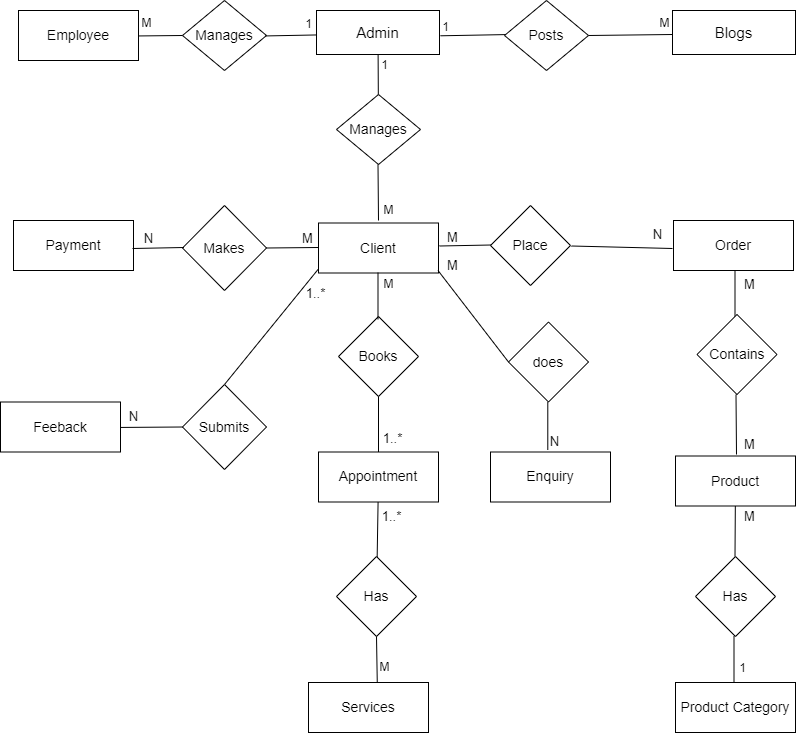

The diagram above was exported from draw.io. Its source (the exported page's mxGraphModel, read from the mxfile embedded in the PNG):
<mxGraphModel dx="1000" dy="523" grid="1" gridSize="14" guides="1" tooltips="1" connect="1" arrows="1" fold="1" page="1" pageScale="1" pageWidth="850" pageHeight="1100" math="0" shadow="0" extFonts="Permanent Marker^https://fonts.googleapis.com/css?family=Permanent+Marker">
  <root>
    <mxCell id="0" />
    <mxCell id="1" parent="0" />
    <mxCell id="hWWsjVvWCNIsAM17AywN-21" value="" style="edgeStyle=none;shape=connector;rounded=0;orthogonalLoop=1;jettySize=auto;html=1;labelBackgroundColor=default;strokeColor=default;fontFamily=Helvetica;fontSize=11;fontColor=default;endArrow=none;" parent="1" source="hWWsjVvWCNIsAM17AywN-5" target="hWWsjVvWCNIsAM17AywN-10" edge="1">
      <mxGeometry relative="1" as="geometry" />
    </mxCell>
    <mxCell id="hWWsjVvWCNIsAM17AywN-5" value="&lt;font style=&quot;font-size: 14px;&quot;&gt;Manages&lt;/font&gt;" style="rhombus;whiteSpace=wrap;html=1;" parent="1" vertex="1">
      <mxGeometry x="350" y="98" width="84" height="70" as="geometry" />
    </mxCell>
    <mxCell id="hWWsjVvWCNIsAM17AywN-9" value="&lt;font style=&quot;font-size: 14px;&quot;&gt;Employee&lt;/font&gt;" style="rounded=0;whiteSpace=wrap;html=1;fontFamily=Helvetica;fontSize=11;fontColor=default;" parent="1" vertex="1">
      <mxGeometry x="32" y="14" width="120" height="50" as="geometry" />
    </mxCell>
    <mxCell id="hWWsjVvWCNIsAM17AywN-10" value="&lt;font style=&quot;font-size: 15px;&quot;&gt;Admin&lt;/font&gt;" style="rounded=0;whiteSpace=wrap;html=1;fontFamily=Helvetica;fontSize=11;fontColor=default;" parent="1" vertex="1">
      <mxGeometry x="330" y="14" width="123" height="44" as="geometry" />
    </mxCell>
    <mxCell id="hWWsjVvWCNIsAM17AywN-11" value="&lt;font style=&quot;font-size: 14px;&quot;&gt;Client&lt;/font&gt;" style="rounded=0;whiteSpace=wrap;html=1;fontFamily=Helvetica;fontSize=11;fontColor=default;" parent="1" vertex="1">
      <mxGeometry x="332" y="226.5" width="120" height="50" as="geometry" />
    </mxCell>
    <mxCell id="hWWsjVvWCNIsAM17AywN-13" value="&lt;font style=&quot;font-size: 14px;&quot;&gt;Product&lt;/font&gt;" style="rounded=0;whiteSpace=wrap;html=1;fontFamily=Helvetica;fontSize=11;fontColor=default;" parent="1" vertex="1">
      <mxGeometry x="689" y="459.5" width="120" height="50" as="geometry" />
    </mxCell>
    <mxCell id="hWWsjVvWCNIsAM17AywN-15" value="" style="endArrow=none;html=1;rounded=0;" parent="1" edge="1">
      <mxGeometry width="50" height="50" relative="1" as="geometry">
        <mxPoint x="392" y="224" as="sourcePoint" />
        <mxPoint x="391.5" y="168" as="targetPoint" />
      </mxGeometry>
    </mxCell>
    <mxCell id="hWWsjVvWCNIsAM17AywN-16" value="&lt;font style=&quot;font-size: 14px;&quot;&gt;Books&lt;/font&gt;" style="rhombus;whiteSpace=wrap;html=1;" parent="1" vertex="1">
      <mxGeometry x="352" y="320" width="80" height="80" as="geometry" />
    </mxCell>
    <mxCell id="hWWsjVvWCNIsAM17AywN-18" value="" style="edgeStyle=none;shape=connector;rounded=0;orthogonalLoop=1;jettySize=auto;html=1;labelBackgroundColor=default;strokeColor=default;fontFamily=Helvetica;fontSize=11;fontColor=default;endArrow=none;" parent="1" source="hWWsjVvWCNIsAM17AywN-17" target="hWWsjVvWCNIsAM17AywN-16" edge="1">
      <mxGeometry relative="1" as="geometry" />
    </mxCell>
    <mxCell id="hWWsjVvWCNIsAM17AywN-17" value="&lt;font style=&quot;font-size: 14px;&quot;&gt;Appointment&lt;/font&gt;" style="rounded=0;whiteSpace=wrap;html=1;fontFamily=Helvetica;fontSize=11;fontColor=default;" parent="1" vertex="1">
      <mxGeometry x="332" y="455.5" width="120" height="50" as="geometry" />
    </mxCell>
    <mxCell id="hWWsjVvWCNIsAM17AywN-20" value="" style="edgeStyle=none;shape=connector;rounded=0;orthogonalLoop=1;jettySize=auto;html=1;labelBackgroundColor=default;strokeColor=default;fontFamily=Helvetica;fontSize=11;fontColor=default;endArrow=none;" parent="1" source="hWWsjVvWCNIsAM17AywN-19" target="hWWsjVvWCNIsAM17AywN-17" edge="1">
      <mxGeometry relative="1" as="geometry" />
    </mxCell>
    <mxCell id="hWWsjVvWCNIsAM17AywN-19" value="&lt;font style=&quot;font-size: 14px;&quot;&gt;Has&lt;/font&gt;" style="rhombus;whiteSpace=wrap;html=1;" parent="1" vertex="1">
      <mxGeometry x="350" y="560" width="80" height="80" as="geometry" />
    </mxCell>
    <mxCell id="hWWsjVvWCNIsAM17AywN-27" value="&lt;font style=&quot;font-size: 14px;&quot;&gt;Services&lt;/font&gt;" style="rounded=0;whiteSpace=wrap;html=1;fontFamily=Helvetica;fontSize=11;fontColor=default;" parent="1" vertex="1">
      <mxGeometry x="322" y="686" width="120" height="50" as="geometry" />
    </mxCell>
    <mxCell id="hWWsjVvWCNIsAM17AywN-28" value="" style="edgeStyle=none;shape=connector;rounded=0;orthogonalLoop=1;jettySize=auto;html=1;labelBackgroundColor=default;strokeColor=default;fontFamily=Helvetica;fontSize=11;fontColor=default;endArrow=none;entryX=0.5;entryY=1;entryDx=0;entryDy=0;exitX=0.573;exitY=-0.004;exitDx=0;exitDy=0;exitPerimeter=0;" parent="1" target="hWWsjVvWCNIsAM17AywN-19" edge="1" source="hWWsjVvWCNIsAM17AywN-27">
      <mxGeometry relative="1" as="geometry">
        <mxPoint x="135" y="476" as="sourcePoint" />
        <mxPoint x="185" y="514.5" as="targetPoint" />
      </mxGeometry>
    </mxCell>
    <mxCell id="hWWsjVvWCNIsAM17AywN-30" value="&lt;span style=&quot;font-size: 14px;&quot;&gt;Place&lt;/span&gt;" style="rhombus;whiteSpace=wrap;html=1;" parent="1" vertex="1">
      <mxGeometry x="504" y="209" width="80" height="80" as="geometry" />
    </mxCell>
    <mxCell id="hWWsjVvWCNIsAM17AywN-33" value="&lt;font style=&quot;font-size: 14px;&quot;&gt;Order&lt;/font&gt;" style="rounded=0;whiteSpace=wrap;html=1;fontFamily=Helvetica;fontSize=11;fontColor=default;" parent="1" vertex="1">
      <mxGeometry x="687" y="224" width="120" height="50" as="geometry" />
    </mxCell>
    <mxCell id="hWWsjVvWCNIsAM17AywN-34" value="" style="edgeStyle=none;shape=connector;rounded=0;orthogonalLoop=1;jettySize=auto;html=1;labelBackgroundColor=default;strokeColor=default;fontFamily=Helvetica;fontSize=11;fontColor=default;endArrow=none;" parent="1" edge="1">
      <mxGeometry relative="1" as="geometry">
        <mxPoint x="748.5" y="321" as="sourcePoint" />
        <mxPoint x="748.5" y="274" as="targetPoint" />
      </mxGeometry>
    </mxCell>
    <mxCell id="hWWsjVvWCNIsAM17AywN-36" value="&lt;font style=&quot;font-size: 14px;&quot;&gt;Payment&lt;/font&gt;" style="rounded=0;whiteSpace=wrap;html=1;fontFamily=Helvetica;fontSize=11;fontColor=default;" parent="1" vertex="1">
      <mxGeometry x="27" y="224" width="120" height="50" as="geometry" />
    </mxCell>
    <mxCell id="hWWsjVvWCNIsAM17AywN-37" value="&lt;span style=&quot;font-size: 14px;&quot;&gt;Contains&lt;/span&gt;" style="rhombus;whiteSpace=wrap;html=1;" parent="1" vertex="1">
      <mxGeometry x="710.5" y="318" width="80" height="80" as="geometry" />
    </mxCell>
    <mxCell id="hWWsjVvWCNIsAM17AywN-38" value="" style="edgeStyle=none;shape=connector;rounded=0;orthogonalLoop=1;jettySize=auto;html=1;labelBackgroundColor=default;strokeColor=default;fontFamily=Helvetica;fontSize=11;fontColor=default;endArrow=none;entryX=0.5;entryY=1;entryDx=0;entryDy=0;" parent="1" edge="1">
      <mxGeometry relative="1" as="geometry">
        <mxPoint x="750" y="458" as="sourcePoint" />
        <mxPoint x="749.5" y="398" as="targetPoint" />
      </mxGeometry>
    </mxCell>
    <mxCell id="-4QN2cMZeTGDpMxvysO8-1" value="" style="edgeStyle=none;shape=connector;rounded=0;orthogonalLoop=1;jettySize=auto;html=1;labelBackgroundColor=default;strokeColor=default;fontFamily=Helvetica;fontSize=11;fontColor=default;endArrow=none;" edge="1" parent="1">
      <mxGeometry relative="1" as="geometry">
        <mxPoint x="391.5" y="323" as="sourcePoint" />
        <mxPoint x="391.5" y="276" as="targetPoint" />
      </mxGeometry>
    </mxCell>
    <mxCell id="-4QN2cMZeTGDpMxvysO8-2" value="&lt;span style=&quot;font-size: 14px;&quot;&gt;Makes&lt;/span&gt;" style="rhombus;whiteSpace=wrap;html=1;" vertex="1" parent="1">
      <mxGeometry x="196" y="209" width="84" height="85" as="geometry" />
    </mxCell>
    <mxCell id="-4QN2cMZeTGDpMxvysO8-4" value="" style="edgeStyle=none;shape=connector;rounded=0;orthogonalLoop=1;jettySize=auto;html=1;labelBackgroundColor=default;strokeColor=default;fontFamily=Helvetica;fontSize=11;fontColor=default;endArrow=none;exitX=1;exitY=0.5;exitDx=0;exitDy=0;entryX=0;entryY=0.5;entryDx=0;entryDy=0;" edge="1" parent="1" source="-4QN2cMZeTGDpMxvysO8-2">
      <mxGeometry relative="1" as="geometry">
        <mxPoint x="280" y="253.5" as="sourcePoint" />
        <mxPoint x="331.5" y="251" as="targetPoint" />
      </mxGeometry>
    </mxCell>
    <mxCell id="-4QN2cMZeTGDpMxvysO8-7" value="" style="edgeStyle=none;shape=connector;rounded=0;orthogonalLoop=1;jettySize=auto;html=1;labelBackgroundColor=default;strokeColor=default;fontFamily=Helvetica;fontSize=11;fontColor=default;endArrow=none;exitX=1;exitY=0.5;exitDx=0;exitDy=0;entryX=0;entryY=0.5;entryDx=0;entryDy=0;" edge="1" parent="1">
      <mxGeometry relative="1" as="geometry">
        <mxPoint x="146" y="252" as="sourcePoint" />
        <mxPoint x="197.5" y="251" as="targetPoint" />
      </mxGeometry>
    </mxCell>
    <mxCell id="-4QN2cMZeTGDpMxvysO8-8" value="" style="edgeStyle=none;shape=connector;rounded=0;orthogonalLoop=1;jettySize=auto;html=1;labelBackgroundColor=default;strokeColor=default;fontFamily=Helvetica;fontSize=11;fontColor=default;endArrow=none;exitX=1;exitY=0.5;exitDx=0;exitDy=0;entryX=0;entryY=0.5;entryDx=0;entryDy=0;" edge="1" parent="1">
      <mxGeometry relative="1" as="geometry">
        <mxPoint x="453" y="249.5" as="sourcePoint" />
        <mxPoint x="504.5" y="248.5" as="targetPoint" />
      </mxGeometry>
    </mxCell>
    <mxCell id="-4QN2cMZeTGDpMxvysO8-9" value="" style="edgeStyle=none;shape=connector;rounded=0;orthogonalLoop=1;jettySize=auto;html=1;labelBackgroundColor=default;strokeColor=default;fontFamily=Helvetica;fontSize=11;fontColor=default;endArrow=none;exitX=1;exitY=0.5;exitDx=0;exitDy=0;" edge="1" parent="1">
      <mxGeometry relative="1" as="geometry">
        <mxPoint x="585" y="249.5" as="sourcePoint" />
        <mxPoint x="686" y="252" as="targetPoint" />
      </mxGeometry>
    </mxCell>
    <mxCell id="-4QN2cMZeTGDpMxvysO8-14" value="" style="edgeStyle=none;shape=connector;rounded=0;orthogonalLoop=1;jettySize=auto;html=1;labelBackgroundColor=default;strokeColor=default;fontFamily=Helvetica;fontSize=11;fontColor=default;endArrow=none;" edge="1" parent="1" target="hWWsjVvWCNIsAM17AywN-13">
      <mxGeometry relative="1" as="geometry">
        <mxPoint x="748.5" y="560" as="sourcePoint" />
        <mxPoint x="748.5" y="513" as="targetPoint" />
      </mxGeometry>
    </mxCell>
    <mxCell id="-4QN2cMZeTGDpMxvysO8-15" value="&lt;span style=&quot;font-size: 14px;&quot;&gt;Has&lt;/span&gt;" style="rhombus;whiteSpace=wrap;html=1;" vertex="1" parent="1">
      <mxGeometry x="709" y="560" width="80" height="80" as="geometry" />
    </mxCell>
    <mxCell id="-4QN2cMZeTGDpMxvysO8-16" value="" style="edgeStyle=none;shape=connector;rounded=0;orthogonalLoop=1;jettySize=auto;html=1;labelBackgroundColor=default;strokeColor=default;fontFamily=Helvetica;fontSize=11;fontColor=default;endArrow=none;entryX=0.5;entryY=1;entryDx=0;entryDy=0;" edge="1" parent="1">
      <mxGeometry relative="1" as="geometry">
        <mxPoint x="747.5" y="688" as="sourcePoint" />
        <mxPoint x="747.5" y="640" as="targetPoint" />
      </mxGeometry>
    </mxCell>
    <mxCell id="-4QN2cMZeTGDpMxvysO8-20" value="&lt;font style=&quot;font-size: 14px;&quot;&gt;Product Category&lt;/font&gt;" style="rounded=0;whiteSpace=wrap;html=1;fontFamily=Helvetica;fontSize=11;fontColor=default;" vertex="1" parent="1">
      <mxGeometry x="689" y="686" width="120" height="50" as="geometry" />
    </mxCell>
    <mxCell id="-4QN2cMZeTGDpMxvysO8-21" value="&lt;font style=&quot;font-size: 14px;&quot;&gt;Manages&lt;/font&gt;" style="rhombus;whiteSpace=wrap;html=1;" vertex="1" parent="1">
      <mxGeometry x="196" y="4" width="84" height="70" as="geometry" />
    </mxCell>
    <mxCell id="-4QN2cMZeTGDpMxvysO8-22" value="" style="edgeStyle=none;shape=connector;rounded=0;orthogonalLoop=1;jettySize=auto;html=1;labelBackgroundColor=default;strokeColor=default;fontFamily=Helvetica;fontSize=11;fontColor=default;endArrow=none;exitX=1;exitY=0.5;exitDx=0;exitDy=0;entryX=0;entryY=0.5;entryDx=0;entryDy=0;" edge="1" parent="1">
      <mxGeometry relative="1" as="geometry">
        <mxPoint x="279" y="39.44" as="sourcePoint" />
        <mxPoint x="330.5" y="38.44" as="targetPoint" />
      </mxGeometry>
    </mxCell>
    <mxCell id="-4QN2cMZeTGDpMxvysO8-23" value="" style="edgeStyle=none;shape=connector;rounded=0;orthogonalLoop=1;jettySize=auto;html=1;labelBackgroundColor=default;strokeColor=default;fontFamily=Helvetica;fontSize=11;fontColor=default;endArrow=none;exitX=1;exitY=0.5;exitDx=0;exitDy=0;entryX=0;entryY=0.5;entryDx=0;entryDy=0;" edge="1" parent="1" target="-4QN2cMZeTGDpMxvysO8-21">
      <mxGeometry relative="1" as="geometry">
        <mxPoint x="152.5" y="39.44" as="sourcePoint" />
        <mxPoint x="204" y="38.44" as="targetPoint" />
      </mxGeometry>
    </mxCell>
    <mxCell id="-4QN2cMZeTGDpMxvysO8-24" value="" style="edgeStyle=none;shape=connector;rounded=0;orthogonalLoop=1;jettySize=auto;html=1;labelBackgroundColor=default;strokeColor=default;fontFamily=Helvetica;fontSize=11;fontColor=default;endArrow=none;exitX=0.5;exitY=0;exitDx=0;exitDy=0;" edge="1" parent="1" source="-4QN2cMZeTGDpMxvysO8-25">
      <mxGeometry relative="1" as="geometry">
        <mxPoint x="266" y="336" as="sourcePoint" />
        <mxPoint x="331.5" y="273" as="targetPoint" />
      </mxGeometry>
    </mxCell>
    <mxCell id="-4QN2cMZeTGDpMxvysO8-25" value="&lt;span style=&quot;font-size: 14px;&quot;&gt;Submits&lt;/span&gt;" style="rhombus;whiteSpace=wrap;html=1;" vertex="1" parent="1">
      <mxGeometry x="196" y="388" width="84" height="85" as="geometry" />
    </mxCell>
    <mxCell id="-4QN2cMZeTGDpMxvysO8-26" value="" style="edgeStyle=none;shape=connector;rounded=0;orthogonalLoop=1;jettySize=auto;html=1;labelBackgroundColor=default;strokeColor=default;fontFamily=Helvetica;fontSize=11;fontColor=default;endArrow=none;entryX=0;entryY=0.5;entryDx=0;entryDy=0;" edge="1" parent="1" target="-4QN2cMZeTGDpMxvysO8-25">
      <mxGeometry relative="1" as="geometry">
        <mxPoint x="126" y="431" as="sourcePoint" />
        <mxPoint x="224" y="372" as="targetPoint" />
      </mxGeometry>
    </mxCell>
    <mxCell id="-4QN2cMZeTGDpMxvysO8-27" value="&lt;span style=&quot;font-size: 14px;&quot;&gt;Feeback&lt;/span&gt;" style="rounded=0;whiteSpace=wrap;html=1;fontFamily=Helvetica;fontSize=11;fontColor=default;" vertex="1" parent="1">
      <mxGeometry x="14" y="405.5" width="120" height="50" as="geometry" />
    </mxCell>
    <mxCell id="-4QN2cMZeTGDpMxvysO8-29" value="" style="edgeStyle=none;shape=connector;rounded=0;orthogonalLoop=1;jettySize=auto;html=1;labelBackgroundColor=default;strokeColor=default;fontFamily=Helvetica;fontSize=11;fontColor=default;endArrow=none;exitX=1;exitY=0.5;exitDx=0;exitDy=0;" edge="1" parent="1">
      <mxGeometry relative="1" as="geometry">
        <mxPoint x="454" y="39.29" as="sourcePoint" />
        <mxPoint x="524" y="38" as="targetPoint" />
      </mxGeometry>
    </mxCell>
    <mxCell id="-4QN2cMZeTGDpMxvysO8-30" value="&lt;font style=&quot;font-size: 14px;&quot;&gt;Posts&lt;/font&gt;" style="rhombus;whiteSpace=wrap;html=1;" vertex="1" parent="1">
      <mxGeometry x="518" y="4" width="84" height="70" as="geometry" />
    </mxCell>
    <mxCell id="-4QN2cMZeTGDpMxvysO8-31" value="" style="edgeStyle=none;shape=connector;rounded=0;orthogonalLoop=1;jettySize=auto;html=1;labelBackgroundColor=default;strokeColor=default;fontFamily=Helvetica;fontSize=11;fontColor=default;endArrow=none;exitX=1;exitY=0.5;exitDx=0;exitDy=0;" edge="1" parent="1" source="-4QN2cMZeTGDpMxvysO8-30">
      <mxGeometry relative="1" as="geometry">
        <mxPoint x="613.5" y="38.73" as="sourcePoint" />
        <mxPoint x="686" y="38" as="targetPoint" />
      </mxGeometry>
    </mxCell>
    <mxCell id="-4QN2cMZeTGDpMxvysO8-32" value="&lt;font style=&quot;font-size: 15px;&quot;&gt;Blogs&lt;/font&gt;" style="rounded=0;whiteSpace=wrap;html=1;fontFamily=Helvetica;fontSize=11;fontColor=default;" vertex="1" parent="1">
      <mxGeometry x="686" y="14" width="123" height="44" as="geometry" />
    </mxCell>
    <mxCell id="-4QN2cMZeTGDpMxvysO8-34" value="" style="edgeStyle=none;shape=connector;rounded=0;orthogonalLoop=1;jettySize=auto;html=1;labelBackgroundColor=default;strokeColor=default;fontFamily=Helvetica;fontSize=11;fontColor=default;endArrow=none;exitX=0;exitY=0.5;exitDx=0;exitDy=0;" edge="1" parent="1" source="-4QN2cMZeTGDpMxvysO8-38">
      <mxGeometry relative="1" as="geometry">
        <mxPoint x="496" y="333.5" as="sourcePoint" />
        <mxPoint x="451.5" y="274" as="targetPoint" />
      </mxGeometry>
    </mxCell>
    <mxCell id="-4QN2cMZeTGDpMxvysO8-35" value="&lt;font style=&quot;font-size: 14px;&quot;&gt;Enquiry&lt;/font&gt;" style="rounded=0;whiteSpace=wrap;html=1;fontFamily=Helvetica;fontSize=11;fontColor=default;" vertex="1" parent="1">
      <mxGeometry x="504" y="455.5" width="120" height="50" as="geometry" />
    </mxCell>
    <mxCell id="-4QN2cMZeTGDpMxvysO8-38" value="&lt;span style=&quot;font-size: 14px;&quot;&gt;does&lt;/span&gt;" style="rhombus;whiteSpace=wrap;html=1;" vertex="1" parent="1">
      <mxGeometry x="522" y="325.5" width="80" height="80" as="geometry" />
    </mxCell>
    <mxCell id="-4QN2cMZeTGDpMxvysO8-39" value="" style="edgeStyle=none;shape=connector;rounded=0;orthogonalLoop=1;jettySize=auto;html=1;labelBackgroundColor=default;strokeColor=default;fontFamily=Helvetica;fontSize=11;fontColor=default;endArrow=none;" edge="1" parent="1">
      <mxGeometry relative="1" as="geometry">
        <mxPoint x="561.29" y="453.5" as="sourcePoint" />
        <mxPoint x="561.29" y="405.5" as="targetPoint" />
      </mxGeometry>
    </mxCell>
    <mxCell id="-4QN2cMZeTGDpMxvysO8-42" value="1" style="text;html=1;align=center;verticalAlign=middle;resizable=0;points=[];autosize=1;strokeColor=none;fillColor=none;" vertex="1" parent="1">
      <mxGeometry x="301" y="14" width="42" height="28" as="geometry" />
    </mxCell>
    <mxCell id="-4QN2cMZeTGDpMxvysO8-44" value="M" style="text;html=1;align=center;verticalAlign=middle;resizable=0;points=[];autosize=1;strokeColor=none;fillColor=none;" vertex="1" parent="1">
      <mxGeometry x="139" y="13" width="42" height="28" as="geometry" />
    </mxCell>
    <mxCell id="-4QN2cMZeTGDpMxvysO8-45" value="1" style="text;html=1;align=center;verticalAlign=middle;resizable=0;points=[];autosize=1;strokeColor=none;fillColor=none;" vertex="1" parent="1">
      <mxGeometry x="438" y="17" width="42" height="28" as="geometry" />
    </mxCell>
    <mxCell id="-4QN2cMZeTGDpMxvysO8-46" value="M" style="text;html=1;align=center;verticalAlign=middle;resizable=0;points=[];autosize=1;strokeColor=none;fillColor=none;" vertex="1" parent="1">
      <mxGeometry x="657" y="13" width="42" height="28" as="geometry" />
    </mxCell>
    <mxCell id="-4QN2cMZeTGDpMxvysO8-47" value="1" style="text;html=1;align=center;verticalAlign=middle;resizable=0;points=[];autosize=1;strokeColor=none;fillColor=none;" vertex="1" parent="1">
      <mxGeometry x="377" y="55" width="42" height="28" as="geometry" />
    </mxCell>
    <mxCell id="-4QN2cMZeTGDpMxvysO8-48" value="M" style="text;html=1;align=center;verticalAlign=middle;resizable=0;points=[];autosize=1;strokeColor=none;fillColor=none;" vertex="1" parent="1">
      <mxGeometry x="381" y="200" width="42" height="28" as="geometry" />
    </mxCell>
    <mxCell id="-4QN2cMZeTGDpMxvysO8-49" value="&lt;font style=&quot;font-size: 13px;&quot;&gt;M&lt;/font&gt;" style="text;html=1;align=center;verticalAlign=middle;resizable=0;points=[];autosize=1;strokeColor=none;fillColor=none;" vertex="1" parent="1">
      <mxGeometry x="300" y="228" width="42" height="28" as="geometry" />
    </mxCell>
    <mxCell id="-4QN2cMZeTGDpMxvysO8-50" value="&lt;font style=&quot;font-size: 13px;&quot;&gt;N&lt;/font&gt;" style="text;html=1;align=center;verticalAlign=middle;resizable=0;points=[];autosize=1;strokeColor=none;fillColor=none;" vertex="1" parent="1">
      <mxGeometry x="141" y="228" width="42" height="28" as="geometry" />
    </mxCell>
    <mxCell id="-4QN2cMZeTGDpMxvysO8-51" value="&lt;font style=&quot;font-size: 13px;&quot;&gt;1..*&lt;/font&gt;" style="text;html=1;align=center;verticalAlign=middle;resizable=0;points=[];autosize=1;strokeColor=none;fillColor=none;" vertex="1" parent="1">
      <mxGeometry x="378" y="427.5" width="56" height="28" as="geometry" />
    </mxCell>
    <mxCell id="-4QN2cMZeTGDpMxvysO8-52" value="&lt;font style=&quot;font-size: 13px;&quot;&gt;N&lt;/font&gt;" style="text;html=1;align=center;verticalAlign=middle;resizable=0;points=[];autosize=1;strokeColor=none;fillColor=none;" vertex="1" parent="1">
      <mxGeometry x="126" y="405.5" width="42" height="28" as="geometry" />
    </mxCell>
    <mxCell id="-4QN2cMZeTGDpMxvysO8-53" value="&lt;font style=&quot;font-size: 13px;&quot;&gt;M&lt;/font&gt;" style="text;html=1;align=center;verticalAlign=middle;resizable=0;points=[];autosize=1;strokeColor=none;fillColor=none;" vertex="1" parent="1">
      <mxGeometry x="445" y="226.5" width="42" height="28" as="geometry" />
    </mxCell>
    <mxCell id="-4QN2cMZeTGDpMxvysO8-55" value="&lt;font style=&quot;font-size: 13px;&quot;&gt;N&lt;/font&gt;" style="text;html=1;align=center;verticalAlign=middle;resizable=0;points=[];autosize=1;strokeColor=none;fillColor=none;" vertex="1" parent="1">
      <mxGeometry x="650" y="224" width="42" height="28" as="geometry" />
    </mxCell>
    <mxCell id="-4QN2cMZeTGDpMxvysO8-56" value="&lt;font style=&quot;font-size: 13px;&quot;&gt;M&lt;/font&gt;" style="text;html=1;align=center;verticalAlign=middle;resizable=0;points=[];autosize=1;strokeColor=none;fillColor=none;" vertex="1" parent="1">
      <mxGeometry x="445" y="254.5" width="42" height="28" as="geometry" />
    </mxCell>
    <mxCell id="-4QN2cMZeTGDpMxvysO8-57" value="&lt;font style=&quot;font-size: 13px;&quot;&gt;N&lt;/font&gt;" style="text;html=1;align=center;verticalAlign=middle;resizable=0;points=[];autosize=1;strokeColor=none;fillColor=none;" vertex="1" parent="1">
      <mxGeometry x="547" y="430.5" width="42" height="28" as="geometry" />
    </mxCell>
    <mxCell id="-4QN2cMZeTGDpMxvysO8-58" value="&lt;font style=&quot;font-size: 13px;&quot;&gt;M&lt;/font&gt;" style="text;html=1;align=center;verticalAlign=middle;resizable=0;points=[];autosize=1;strokeColor=none;fillColor=none;" vertex="1" parent="1">
      <mxGeometry x="741.5" y="433.5" width="42" height="28" as="geometry" />
    </mxCell>
    <mxCell id="-4QN2cMZeTGDpMxvysO8-59" value="&lt;span style=&quot;font-size: 13px;&quot;&gt;M&lt;/span&gt;" style="text;html=1;align=center;verticalAlign=middle;resizable=0;points=[];autosize=1;strokeColor=none;fillColor=none;" vertex="1" parent="1">
      <mxGeometry x="741.5" y="274" width="42" height="28" as="geometry" />
    </mxCell>
    <mxCell id="-4QN2cMZeTGDpMxvysO8-60" value="&lt;font style=&quot;font-size: 13px;&quot;&gt;M&lt;/font&gt;" style="text;html=1;align=center;verticalAlign=middle;resizable=0;points=[];autosize=1;strokeColor=none;fillColor=none;" vertex="1" parent="1">
      <mxGeometry x="741.5" y="505.5" width="42" height="28" as="geometry" />
    </mxCell>
    <mxCell id="-4QN2cMZeTGDpMxvysO8-61" value="1" style="text;html=1;align=center;verticalAlign=middle;resizable=0;points=[];autosize=1;strokeColor=none;fillColor=none;" vertex="1" parent="1">
      <mxGeometry x="734.5" y="658" width="42" height="28" as="geometry" />
    </mxCell>
    <mxCell id="-4QN2cMZeTGDpMxvysO8-62" value="&lt;font style=&quot;font-size: 13px;&quot;&gt;1..*&lt;/font&gt;" style="text;html=1;align=center;verticalAlign=middle;resizable=0;points=[];autosize=1;strokeColor=none;fillColor=none;" vertex="1" parent="1">
      <mxGeometry x="377" y="505.5" width="56" height="28" as="geometry" />
    </mxCell>
    <mxCell id="-4QN2cMZeTGDpMxvysO8-63" value="&lt;font style=&quot;font-size: 13px;&quot;&gt;1..*&lt;/font&gt;" style="text;html=1;align=center;verticalAlign=middle;resizable=0;points=[];autosize=1;strokeColor=none;fillColor=none;" vertex="1" parent="1">
      <mxGeometry x="301" y="282.5" width="56" height="28" as="geometry" />
    </mxCell>
    <mxCell id="-4QN2cMZeTGDpMxvysO8-64" value="M" style="text;html=1;align=center;verticalAlign=middle;resizable=0;points=[];autosize=1;strokeColor=none;fillColor=none;" vertex="1" parent="1">
      <mxGeometry x="377" y="657" width="42" height="28" as="geometry" />
    </mxCell>
    <mxCell id="-4QN2cMZeTGDpMxvysO8-67" value="M" style="text;html=1;align=center;verticalAlign=middle;resizable=0;points=[];autosize=1;strokeColor=none;fillColor=none;" vertex="1" parent="1">
      <mxGeometry x="381" y="274" width="42" height="28" as="geometry" />
    </mxCell>
  </root>
</mxGraphModel>